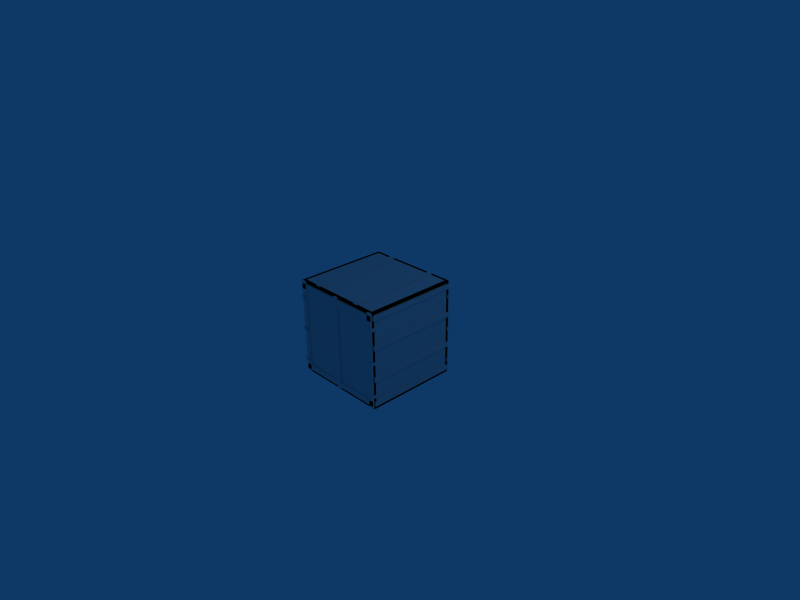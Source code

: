 # Source: crate.blend  (saved by Blender 2.49.2; exported with 4.5.12 LTS)
import bpy
from mathutils import Matrix  # noqa: F401  (used for matrix-valued properties, if any)

bpy.ops.wm.read_factory_settings(use_empty=True)
scene = bpy.context.scene
scene.name = 'Scene'

# ---- collections
col_collection_1 = bpy.data.collections.new('Collection 1'); scene.collection.children.link(col_collection_1)

# ---- materials (node trees are filled in below, after node groups)
mat_material_001 = bpy.data.materials.new('Material.001')
mat_material_001.alpha_threshold = 0.0
mat_material_001.roughness = 0.5
mat_material_001.line_color = (0.0, 0.0, 0.0, 1.0)
mat_01___default = bpy.data.materials.new('01___Default')
mat_01___default.alpha_threshold = 0.0
mat_01___default.roughness = 0.5
mat_01___default.line_color = (0.0, 0.0, 0.0, 1.0)
mat_02___default = bpy.data.materials.new('02___Default')
mat_02___default.alpha_threshold = 0.0
mat_02___default.roughness = 0.5
mat_02___default.line_color = (0.0, 0.0, 0.0, 1.0)

# ---- material node trees

# ---- world
world_world = bpy.data.worlds.new('World'); scene.world = world_world
world_world.color = (0.05656, 0.2208, 0.4)
world_world.use_sun_shadow = False
world_world.sun_shadow_jitter_overblur = 0.0
world_world.cycles.sampling_method = 'MANUAL'
world_world.cycles.sample_map_resolution = 256

# ---- cameras
cam_camera = bpy.data.cameras.new('Camera')
cam_camera.passepartout_alpha = 0.2
cam_camera.clip_end = 100.0
cam_camera.lens = 35.0
cam_camera.ortho_scale = 7.314
cam_camera.show_passepartout = False
cam_camera.show_safe_areas = True
cam_camera.dof.focus_distance = 0.0
cam_camera.dof.aperture_fstop = 128.0

# ---- lights
light_spot = bpy.data.lights.new('Spot', 'POINT')
light_spot.transmission_factor = 0.0
light_spot.cutoff_distance = 30.0
light_spot.energy = 100.0
light_spot.shadow_buffer_clip_start = 1.001
light_spot.shadow_soft_size = 1.0
light_spot.shadow_maximum_resolution = 0.006
light_spot.use_absolute_resolution = True
light_spot.cycles.use_multiple_importance_sampling = False

# ---- meshes
me_crate = bpy.data.meshes.new('crate')
me_crate.from_pydata([(20.25, 20.31, 19.99), (-20.25, 20.31, 19.99), (-20.25, -20.2, 19.99), (20.25, -20.2, 19.99), (-20.25, -20.2, 18.99), (-20.25, 20.31, 18.99), (20.25, 20.31, 18.99), (20.25, -20.2, 18.99), (20.25, -20.2, -20.52), (20.25, 20.31, -20.52), (19.25, -20.2, -20.52), (19.25, -20.2, 19.99), (19.25, 20.31, 19.99), (19.25, 20.31, -20.52), (-20.25, 20.31, -20.52), (-20.25, -20.2, -20.52), (-19.25, 20.31, -20.52), (-19.25, 20.31, 19.99), (-19.25, -20.2, 19.99), (-19.25, -20.2, -20.52), (-20.25, -19.2, -20.52), (-20.25, -19.2, 19.99), (20.25, -19.2, 19.99), (20.25, -19.2, -20.52), (-20.25, -20.2, -19.52), (20.25, -20.2, -19.52), (20.25, 20.31, -19.52), (-20.25, 20.31, -19.52), (20.25, 19.31, -20.52), (20.25, 19.31, 19.99), (-20.25, 19.31, 19.99), (-20.25, 19.31, -20.52), (20.0, -19.82, 18.83), (20.0, -19.82, 16.67), (-20.0, -19.82, 16.67), (-20.0, -19.82, 18.83), (20.0, -20.76, 18.83), (-20.0, -20.76, 18.83), (-20.0, -20.76, 16.67), (20.0, -20.76, 16.67), (20.0, 20.79, 18.83), (20.0, 20.79, 16.67), (-20.0, 20.79, 16.67), (-20.0, 20.79, 18.83), (20.0, 19.85, 18.83), (-20.0, 19.85, 18.83), (-20.0, 19.85, 16.67), (20.0, 19.85, 16.67), (-20.77, 20.01, 18.83), (-20.77, 20.01, 16.67), (-20.77, -19.98, 16.67), (-20.77, -19.98, 18.83), (-19.83, 20.01, 18.83), (-19.83, -19.98, 18.83), (-19.83, -19.98, 16.67), (-19.83, 20.01, 16.67), (19.83, 20.01, 18.83), (19.83, 20.01, 16.67), (19.83, -19.98, 16.67), (19.83, -19.98, 18.83), (20.77, 20.01, 18.83), (20.77, -19.98, 18.83), (20.77, -19.98, 16.67), (20.77, 20.01, 16.67), (20.0, -19.82, -17.2), (20.0, -19.82, -19.36), (-20.0, -19.82, -19.36), (-20.0, -19.82, -17.2), (20.0, -20.76, -17.2), (-20.0, -20.76, -17.2), (-20.0, -20.76, -19.36), (20.0, -20.76, -19.36), (20.0, 20.79, -17.2), (20.0, 20.79, -19.36), (-20.0, 20.79, -19.36), (-20.0, 20.79, -17.2), (20.0, 19.85, -17.2), (-20.0, 19.85, -17.2), (-20.0, 19.85, -19.36), (20.0, 19.85, -19.36), (-20.77, 20.01, -17.2), (-20.77, 20.01, -19.36), (-20.77, -19.98, -19.36), (-20.77, -19.98, -17.2), (-19.83, 20.01, -17.2), (-19.83, -19.98, -17.2), (-19.83, -19.98, -19.36), (-19.83, 20.01, -19.36), (19.83, 20.01, -17.2), (19.83, 20.01, -19.36), (19.83, -19.98, -19.36), (19.83, -19.98, -17.2), (20.77, 20.01, -17.2), (20.77, -19.98, -17.2), (20.77, -19.98, -19.36), (20.77, 20.01, -19.36), (18.09, -19.82, 19.93), (20.25, -19.82, 19.93), (20.25, -19.82, -20.06), (18.09, -19.82, -20.06), (18.09, -20.76, 19.93), (18.09, -20.76, -20.06), (20.25, -20.76, -20.06), (20.25, -20.76, 19.93), (-20.2, -19.82, 19.93), (-18.04, -19.82, 19.93), (-18.04, -19.82, -20.06), (-20.2, -19.82, -20.06), (-20.2, -20.76, 19.93), (-20.2, -20.76, -20.06), (-18.04, -20.76, -20.06), (-18.04, -20.76, 19.93), (-20.2, 20.79, 19.93), (-18.04, 20.79, 19.93), (-18.04, 20.79, -20.06), (-20.2, 20.79, -20.06), (-20.2, 19.84, 19.93), (-20.2, 19.84, -20.06), (-18.04, 19.84, -20.06), (-18.04, 19.84, 19.93), (18.09, 20.79, 19.93), (20.25, 20.79, 19.93), (20.25, 20.79, -20.06), (18.09, 20.79, -20.06), (18.09, 19.84, 19.93), (18.09, 19.84, -20.06), (20.25, 19.84, -20.06), (20.25, 19.84, 19.93), (-1.077, 20.79, 19.73), (1.077, 20.79, 19.73), (1.077, 20.79, -20.26), (-1.077, 20.79, -20.26), (-1.077, 19.84, 19.73), (-1.077, 19.84, -20.26), (1.077, 19.84, -20.26), (1.077, 19.84, 19.73), (-1.077, -19.89, 19.73), (1.077, -19.89, 19.73), (1.077, -19.89, -20.26), (-1.077, -19.89, -20.26), (-1.077, -20.84, 19.73), (-1.077, -20.84, -20.26), (1.077, -20.84, -20.26), (1.077, -20.84, 19.73), (-20.77, 20.01, 6.714), (-20.77, 20.01, 4.559), (-20.77, -19.98, 4.559), (-20.77, -19.98, 6.714), (-19.83, 20.01, 6.714), (-19.83, -19.98, 6.714), (-19.83, -19.98, 4.559), (-19.83, 20.01, 4.559), (-20.77, 20.01, -6.566), (-20.77, 20.01, -8.721), (-20.77, -19.98, -8.721), (-20.77, -19.98, -6.566), (-19.83, 20.01, -6.566), (-19.83, -19.98, -6.566), (-19.83, -19.98, -8.721), (-19.83, 20.01, -8.721), (19.82, 20.01, -6.566), (19.82, 20.01, -8.721), (19.82, -19.98, -8.721), (19.82, -19.98, -6.566), (20.76, 20.01, -6.566), (20.76, -19.98, -6.566), (20.76, -19.98, -8.721), (20.76, 20.01, -8.721), (19.82, 20.01, 6.714), (19.82, 20.01, 4.559), (19.82, -19.98, 4.559), (19.82, -19.98, 6.714), (20.76, 20.01, 6.714), (20.76, -19.98, 6.714), (20.76, -19.98, 4.559), (20.76, 20.01, 4.559), (-20.57, -19.56, 12.61), (-20.44, -19.56, 12.61), (-19.7, -20.35, 12.61), (-20.55, -20.37, 12.61), (-19.68, -21.16, 12.61), (-20.52, -21.18, 12.61), (-18.84, -20.96, 12.61), (-18.84, -21.13, 12.61), (-20.57, -19.56, 13.94), (-20.55, -20.37, 13.94), (-19.7, -20.35, 13.94), (-20.44, -19.56, 13.94), (-20.52, -21.18, 13.94), (-19.68, -21.16, 13.94), (-18.84, -21.13, 13.94), (-18.84, -20.96, 13.94), (-20.55, -20.37, 13.28), (-20.57, -19.56, 13.28), (-20.52, -21.18, 13.28), (-19.68, -21.16, 13.28), (-18.84, -21.13, 13.28), (-18.84, -20.96, 13.28), (-20.44, -19.56, 13.28), (-20.57, -19.56, -1.479), (-20.44, -19.56, -1.479), (-19.7, -20.35, -1.479), (-20.55, -20.37, -1.479), (-19.68, -21.16, -1.479), (-20.52, -21.18, -1.479), (-18.84, -20.96, -1.479), (-18.84, -21.13, -1.479), (-20.57, -19.56, -0.1443), (-20.55, -20.37, -0.1443), (-19.7, -20.35, -0.1443), (-20.44, -19.56, -0.1443), (-20.52, -21.18, -0.1443), (-19.68, -21.16, -0.1443), (-18.84, -21.13, -0.1443), (-18.84, -20.96, -0.1443), (-20.55, -20.37, -0.8118), (-20.57, -19.56, -0.8118), (-20.52, -21.18, -0.8118), (-19.68, -21.16, -0.8118), (-18.84, -21.13, -0.8118), (-18.84, -20.96, -0.8118), (-20.44, -19.56, -0.8118), (-20.57, -19.56, -15.57), (-20.44, -19.56, -15.57), (-19.7, -20.35, -15.57), (-20.55, -20.37, -15.57), (-19.68, -21.16, -15.57), (-20.52, -21.18, -15.57), (-18.84, -20.96, -15.57), (-18.84, -21.13, -15.57), (-20.57, -19.56, -14.23), (-20.55, -20.37, -14.23), (-19.7, -20.35, -14.23), (-20.44, -19.56, -14.23), (-20.52, -21.18, -14.23), (-19.68, -21.16, -14.23), (-18.84, -21.13, -14.23), (-18.84, -20.96, -14.23), (-20.55, -20.37, -14.9), (-20.57, -19.56, -14.9), (-20.52, -21.18, -14.9), (-19.68, -21.16, -14.9), (-18.84, -21.13, -14.9), (-18.84, -20.96, -14.9), (-20.44, -19.56, -14.9), (20.61, 19.53, -15.57), (20.47, 19.53, -15.57), (19.74, 20.32, -15.57), (20.58, 20.34, -15.57), (19.71, 21.13, -15.57), (20.55, 21.16, -15.57), (18.87, 20.93, -15.57), (18.87, 21.1, -15.57), (20.61, 19.53, -14.23), (20.58, 20.34, -14.23), (19.74, 20.32, -14.23), (20.47, 19.53, -14.23), (20.55, 21.16, -14.23), (19.71, 21.13, -14.23), (18.87, 21.1, -14.23), (18.87, 20.93, -14.23), (20.58, 20.34, -14.9), (20.61, 19.53, -14.9), (20.55, 21.16, -14.9), (19.71, 21.13, -14.9), (18.87, 21.1, -14.9), (18.87, 20.93, -14.9), (20.47, 19.53, -14.9), (20.61, 19.53, -1.479), (20.47, 19.53, -1.479), (19.74, 20.32, -1.479), (20.58, 20.34, -1.479), (19.71, 21.13, -1.479), (20.55, 21.16, -1.479), (18.87, 20.93, -1.479), (18.87, 21.1, -1.479), (20.61, 19.53, -0.1443), (20.58, 20.34, -0.1443), (19.74, 20.32, -0.1443), (20.47, 19.53, -0.1443), (20.55, 21.16, -0.1443), (19.71, 21.13, -0.1443), (18.87, 21.1, -0.1443), (18.87, 20.93, -0.1443), (20.58, 20.34, -0.8118), (20.61, 19.53, -0.8118), (20.55, 21.16, -0.8118), (19.71, 21.13, -0.8118), (18.87, 21.1, -0.8118), (18.87, 20.93, -0.8118), (20.47, 19.53, -0.8118), (20.61, 19.53, 12.61), (20.47, 19.53, 12.61), (19.74, 20.32, 12.61), (20.58, 20.34, 12.61), (19.71, 21.13, 12.61), (20.55, 21.16, 12.61), (18.87, 20.93, 12.61), (18.87, 21.1, 12.61), (20.61, 19.53, 13.94), (20.58, 20.34, 13.94), (19.74, 20.32, 13.94), (20.47, 19.53, 13.94), (20.55, 21.16, 13.94), (19.71, 21.13, 13.94), (18.87, 21.1, 13.94), (18.87, 20.93, 13.94), (20.58, 20.34, 13.28), (20.61, 19.53, 13.28), (20.55, 21.16, 13.28), (19.71, 21.13, 13.28), (18.87, 21.1, 13.28), (18.87, 20.93, 13.28), (20.47, 19.53, 13.28), (-18.93, 21.18, 12.61), (-18.93, 21.05, 12.61), (-19.75, 20.34, 12.61), (-19.75, 21.18, 12.61), (-20.56, 20.34, 12.61), (-20.56, 21.18, 12.61), (-20.38, 19.5, 12.61), (-20.56, 19.5, 12.61), (-18.93, 21.18, 13.94), (-19.75, 21.18, 13.94), (-19.75, 20.34, 13.94), (-18.93, 21.05, 13.94), (-20.56, 21.18, 13.94), (-20.56, 20.34, 13.94), (-20.56, 19.5, 13.94), (-20.38, 19.5, 13.94), (-19.75, 21.18, 13.28), (-18.93, 21.18, 13.28), (-20.56, 21.18, 13.28), (-20.56, 20.34, 13.28), (-20.56, 19.5, 13.28), (-20.38, 19.5, 13.28), (-18.93, 21.05, 13.28), (-18.93, 21.18, -1.479), (-18.93, 21.05, -1.479), (-19.75, 20.34, -1.479), (-19.75, 21.18, -1.479), (-20.56, 20.34, -1.479), (-20.56, 21.18, -1.479), (-20.38, 19.5, -1.479), (-20.56, 19.5, -1.479), (-18.93, 21.18, -0.1443), (-19.75, 21.18, -0.1443), (-19.75, 20.34, -0.1443), (-18.93, 21.05, -0.1443), (-20.56, 21.18, -0.1443), (-20.56, 20.34, -0.1443), (-20.56, 19.5, -0.1443), (-20.38, 19.5, -0.1443), (-19.75, 21.18, -0.8118), (-18.93, 21.18, -0.8118), (-20.56, 21.18, -0.8118), (-20.56, 20.34, -0.8118), (-20.56, 19.5, -0.8118), (-20.38, 19.5, -0.8118), (-18.93, 21.05, -0.8118), (-18.93, 21.18, -15.57), (-18.93, 21.05, -15.57), (-19.75, 20.34, -15.57), (-19.75, 21.18, -15.57), (-20.56, 20.34, -15.57), (-20.56, 21.18, -15.57), (-20.38, 19.5, -15.57), (-20.56, 19.5, -15.57), (-18.93, 21.18, -14.23), (-19.75, 21.18, -14.23), (-19.75, 20.34, -14.23), (-18.93, 21.05, -14.23), (-20.56, 21.18, -14.23), (-20.56, 20.34, -14.23), (-20.56, 19.5, -14.23), (-20.38, 19.5, -14.23), (-19.75, 21.18, -14.9), (-18.93, 21.18, -14.9), (-20.56, 21.18, -14.9), (-20.56, 20.34, -14.9), (-20.56, 19.5, -14.9), (-20.38, 19.5, -14.9), (-18.93, 21.05, -14.9), (18.95, -20.98, -15.57), (18.95, -20.85, -15.57), (19.77, -20.14, -15.57), (19.77, -20.98, -15.57), (20.58, -20.14, -15.57), (20.58, -20.98, -15.57), (20.4, -19.29, -15.57), (20.58, -19.29, -15.57), (18.95, -20.98, -14.23), (19.77, -20.98, -14.23), (19.77, -20.14, -14.23), (18.95, -20.85, -14.23), (20.58, -20.98, -14.23), (20.58, -20.14, -14.23), (20.58, -19.29, -14.23), (20.4, -19.29, -14.23), (19.77, -20.98, -14.9), (18.95, -20.98, -14.9), (20.58, -20.98, -14.9), (20.58, -20.14, -14.9), (20.58, -19.29, -14.9), (20.4, -19.29, -14.9), (18.95, -20.85, -14.9), (18.95, -20.98, -1.479), (18.95, -20.85, -1.479), (19.77, -20.14, -1.479), (19.77, -20.98, -1.479), (20.58, -20.14, -1.479), (20.58, -20.98, -1.479), (20.4, -19.29, -1.479), (20.58, -19.29, -1.479), (18.95, -20.98, -0.1443), (19.77, -20.98, -0.1443), (19.77, -20.14, -0.1443), (18.95, -20.85, -0.1443), (20.58, -20.98, -0.1443), (20.58, -20.14, -0.1443), (20.58, -19.29, -0.1443), (20.4, -19.29, -0.1443), (19.77, -20.98, -0.8118), (18.95, -20.98, -0.8118), (20.58, -20.98, -0.8118), (20.58, -20.14, -0.8118), (20.58, -19.29, -0.8118), (20.4, -19.29, -0.8118), (18.95, -20.85, -0.8118), (18.95, -20.98, 12.61), (18.95, -20.85, 12.61), (19.77, -20.14, 12.61), (19.77, -20.98, 12.61), (20.58, -20.14, 12.61), (20.58, -20.98, 12.61), (20.4, -19.29, 12.61), (20.58, -19.29, 12.61), (18.95, -20.98, 13.94), (19.77, -20.98, 13.94), (19.77, -20.14, 13.94), (18.95, -20.85, 13.94), (20.58, -20.98, 13.94), (20.58, -20.14, 13.94), (20.58, -19.29, 13.94), (20.4, -19.29, 13.94), (19.77, -20.98, 13.28), (18.95, -20.98, 13.28), (20.58, -20.98, 13.28), (20.58, -20.14, 13.28), (20.58, -19.29, 13.28), (20.4, -19.29, 13.28), (18.95, -20.85, 13.28), (-10.07, 20.01, 20.52), (-12.22, 20.01, 20.52), (-12.22, -19.98, 20.52), (-10.07, -19.98, 20.52), (-10.07, 20.01, 19.58), (-10.07, -19.98, 19.58), (-12.23, -19.98, 19.58), (-12.23, 20.01, 19.58), (11.79, 20.01, 20.52), (9.638, 20.01, 20.52), (9.638, -19.98, 20.52), (11.79, -19.98, 20.52), (11.79, 20.01, 19.58), (11.79, -19.98, 19.58), (9.636, -19.98, 19.58), (9.636, 20.01, 19.58)], [], [(0, 1, 2, 3), (4, 5, 6, 7), (4, 7, 3, 2), (0, 3, 7, 6), (1, 0, 6, 5), (5, 4, 2, 1), (0, 3, 8, 9), (10, 11, 12, 13), (10, 13, 9, 8), (0, 9, 13, 12), (3, 0, 12, 11), (11, 10, 8, 3), (2, 1, 14, 15), (16, 17, 18, 19), (16, 19, 15, 14), (19, 18, 2, 15), (18, 17, 1, 2), (17, 16, 14, 1), (3, 2, 15, 8), (20, 21, 22, 23), (20, 23, 8, 15), (23, 22, 3, 8), (22, 21, 2, 3), (21, 20, 15, 2), (9, 8, 15, 14), (24, 25, 26, 27), (24, 27, 14, 15), (27, 26, 9, 14), (26, 25, 8, 9), (25, 24, 15, 8), (1, 0, 9, 14), (28, 29, 30, 31), (28, 31, 14, 9), (31, 30, 1, 14), (0, 1, 30, 29), (9, 0, 29, 28), (32, 33, 34, 35), (36, 37, 38, 39), (39, 38, 34, 33), (36, 39, 33, 32), (37, 36, 32, 35), (38, 37, 35, 34), (40, 41, 42, 43), (44, 45, 46, 47), (47, 46, 42, 41), (44, 47, 41, 40), (45, 44, 40, 43), (46, 45, 43, 42), (48, 49, 50, 51), (52, 53, 54, 55), (55, 54, 50, 49), (52, 55, 49, 48), (53, 52, 48, 51), (54, 53, 51, 50), (56, 57, 58, 59), (60, 61, 62, 63), (63, 62, 58, 57), (60, 63, 57, 56), (61, 60, 56, 59), (62, 61, 59, 58), (64, 65, 66, 67), (68, 69, 70, 71), (71, 70, 66, 65), (68, 71, 65, 64), (69, 68, 64, 67), (70, 69, 67, 66), (72, 73, 74, 75), (76, 77, 78, 79), (79, 78, 74, 73), (76, 79, 73, 72), (77, 76, 72, 75), (78, 77, 75, 74), (80, 81, 82, 83), (84, 85, 86, 87), (87, 86, 82, 81), (84, 87, 81, 80), (85, 84, 80, 83), (86, 85, 83, 82), (88, 89, 90, 91), (92, 93, 94, 95), (95, 94, 90, 89), (92, 95, 89, 88), (93, 92, 88, 91), (94, 93, 91, 90), (96, 97, 98, 99), (100, 101, 102, 103), (103, 102, 98, 97), (100, 103, 97, 96), (101, 100, 96, 99), (102, 101, 99, 98), (104, 105, 106, 107), (108, 109, 110, 111), (111, 110, 106, 105), (108, 111, 105, 104), (109, 108, 104, 107), (110, 109, 107, 106), (112, 113, 114, 115), (116, 117, 118, 119), (119, 118, 114, 113), (116, 119, 113, 112), (117, 116, 112, 115), (118, 117, 115, 114), (120, 121, 122, 123), (124, 125, 126, 127), (127, 126, 122, 121), (124, 127, 121, 120), (125, 124, 120, 123), (126, 125, 123, 122), (128, 129, 130, 131), (132, 133, 134, 135), (135, 134, 130, 129), (132, 135, 129, 128), (133, 132, 128, 131), (134, 133, 131, 130), (136, 137, 138, 139), (140, 141, 142, 143), (143, 142, 138, 137), (140, 143, 137, 136), (141, 140, 136, 139), (142, 141, 139, 138), (144, 145, 146, 147), (148, 149, 150, 151), (151, 150, 146, 145), (148, 151, 145, 144), (149, 148, 144, 147), (150, 149, 147, 146), (152, 153, 154, 155), (156, 157, 158, 159), (159, 158, 154, 153), (156, 159, 153, 152), (157, 156, 152, 155), (158, 157, 155, 154), (160, 161, 162, 163), (164, 165, 166, 167), (167, 166, 162, 161), (164, 167, 161, 160), (165, 164, 160, 163), (166, 165, 163, 162), (168, 169, 170, 171), (172, 173, 174, 175), (175, 174, 170, 169), (172, 175, 169, 168), (173, 172, 168, 171), (174, 173, 171, 170), (176, 177, 178, 179), (179, 178, 180, 181), (178, 182, 183, 180), (184, 185, 186, 187), (185, 188, 189, 186), (186, 189, 190, 191), (176, 179, 192, 193), (179, 181, 194, 192), (193, 192, 185, 184), (192, 194, 188, 185), (181, 180, 195, 194), (180, 183, 196, 195), (194, 195, 189, 188), (195, 196, 190, 189), (183, 182, 197, 196), (196, 197, 191, 190), (177, 176, 193, 198), (198, 193, 184, 187), (199, 200, 201, 202), (202, 201, 203, 204), (201, 205, 206, 203), (207, 208, 209, 210), (208, 211, 212, 209), (209, 212, 213, 214), (199, 202, 215, 216), (202, 204, 217, 215), (216, 215, 208, 207), (215, 217, 211, 208), (204, 203, 218, 217), (203, 206, 219, 218), (217, 218, 212, 211), (218, 219, 213, 212), (206, 205, 220, 219), (219, 220, 214, 213), (200, 199, 216, 221), (221, 216, 207, 210), (222, 223, 224, 225), (225, 224, 226, 227), (224, 228, 229, 226), (230, 231, 232, 233), (231, 234, 235, 232), (232, 235, 236, 237), (222, 225, 238, 239), (225, 227, 240, 238), (239, 238, 231, 230), (238, 240, 234, 231), (227, 226, 241, 240), (226, 229, 242, 241), (240, 241, 235, 234), (241, 242, 236, 235), (229, 228, 243, 242), (242, 243, 237, 236), (223, 222, 239, 244), (244, 239, 230, 233), (245, 246, 247, 248), (248, 247, 249, 250), (247, 251, 252, 249), (253, 254, 255, 256), (254, 257, 258, 255), (255, 258, 259, 260), (245, 248, 261, 262), (248, 250, 263, 261), (262, 261, 254, 253), (261, 263, 257, 254), (250, 249, 264, 263), (249, 252, 265, 264), (263, 264, 258, 257), (264, 265, 259, 258), (252, 251, 266, 265), (265, 266, 260, 259), (246, 245, 262, 267), (267, 262, 253, 256), (268, 269, 270, 271), (271, 270, 272, 273), (270, 274, 275, 272), (276, 277, 278, 279), (277, 280, 281, 278), (278, 281, 282, 283), (268, 271, 284, 285), (271, 273, 286, 284), (285, 284, 277, 276), (284, 286, 280, 277), (273, 272, 287, 286), (272, 275, 288, 287), (286, 287, 281, 280), (287, 288, 282, 281), (275, 274, 289, 288), (288, 289, 283, 282), (269, 268, 285, 290), (290, 285, 276, 279), (291, 292, 293, 294), (294, 293, 295, 296), (293, 297, 298, 295), (299, 300, 301, 302), (300, 303, 304, 301), (301, 304, 305, 306), (291, 294, 307, 308), (294, 296, 309, 307), (308, 307, 300, 299), (307, 309, 303, 300), (296, 295, 310, 309), (295, 298, 311, 310), (309, 310, 304, 303), (310, 311, 305, 304), (298, 297, 312, 311), (311, 312, 306, 305), (292, 291, 308, 313), (313, 308, 299, 302), (314, 315, 316, 317), (317, 316, 318, 319), (316, 320, 321, 318), (322, 323, 324, 325), (323, 326, 327, 324), (324, 327, 328, 329), (314, 317, 330, 331), (317, 319, 332, 330), (331, 330, 323, 322), (330, 332, 326, 323), (319, 318, 333, 332), (318, 321, 334, 333), (332, 333, 327, 326), (333, 334, 328, 327), (321, 320, 335, 334), (334, 335, 329, 328), (315, 314, 331, 336), (336, 331, 322, 325), (337, 338, 339, 340), (340, 339, 341, 342), (339, 343, 344, 341), (345, 346, 347, 348), (346, 349, 350, 347), (347, 350, 351, 352), (337, 340, 353, 354), (340, 342, 355, 353), (354, 353, 346, 345), (353, 355, 349, 346), (342, 341, 356, 355), (341, 344, 357, 356), (355, 356, 350, 349), (356, 357, 351, 350), (344, 343, 358, 357), (357, 358, 352, 351), (338, 337, 354, 359), (359, 354, 345, 348), (360, 361, 362, 363), (363, 362, 364, 365), (362, 366, 367, 364), (368, 369, 370, 371), (369, 372, 373, 370), (370, 373, 374, 375), (360, 363, 376, 377), (363, 365, 378, 376), (377, 376, 369, 368), (376, 378, 372, 369), (365, 364, 379, 378), (364, 367, 380, 379), (378, 379, 373, 372), (379, 380, 374, 373), (367, 366, 381, 380), (380, 381, 375, 374), (361, 360, 377, 382), (382, 377, 368, 371), (383, 384, 385, 386), (386, 385, 387, 388), (385, 389, 390, 387), (391, 392, 393, 394), (392, 395, 396, 393), (393, 396, 397, 398), (383, 386, 399, 400), (386, 388, 401, 399), (400, 399, 392, 391), (399, 401, 395, 392), (388, 387, 402, 401), (387, 390, 403, 402), (401, 402, 396, 395), (402, 403, 397, 396), (390, 389, 404, 403), (403, 404, 398, 397), (384, 383, 400, 405), (405, 400, 391, 394), (406, 407, 408, 409), (409, 408, 410, 411), (408, 412, 413, 410), (414, 415, 416, 417), (415, 418, 419, 416), (416, 419, 420, 421), (406, 409, 422, 423), (409, 411, 424, 422), (423, 422, 415, 414), (422, 424, 418, 415), (411, 410, 425, 424), (410, 413, 426, 425), (424, 425, 419, 418), (425, 426, 420, 419), (413, 412, 427, 426), (426, 427, 421, 420), (407, 406, 423, 428), (428, 423, 414, 417), (429, 430, 431, 432), (432, 431, 433, 434), (431, 435, 436, 433), (437, 438, 439, 440), (438, 441, 442, 439), (439, 442, 443, 444), (429, 432, 445, 446), (432, 434, 447, 445), (446, 445, 438, 437), (445, 447, 441, 438), (434, 433, 448, 447), (433, 436, 449, 448), (447, 448, 442, 441), (448, 449, 443, 442), (436, 435, 450, 449), (449, 450, 444, 443), (430, 429, 446, 451), (451, 446, 437, 440), (452, 453, 454, 455), (456, 457, 458, 459), (459, 458, 454, 453), (456, 459, 453, 452), (457, 456, 452, 455), (458, 457, 455, 454), (460, 461, 462, 463), (464, 465, 466, 467), (467, 466, 462, 461), (464, 467, 461, 460), (465, 464, 460, 463), (466, 465, 463, 462)])
me_crate.polygons.foreach_set('material_index', [1, 1, 1, 1, 1, 1, 1, 1, 1, 1, 1, 1, 1, 1, 1, 1, 1, 1, 1, 1, 1, 1, 1, 1, 1, 1, 1, 1, 1, 1, 1, 1, 1, 1, 1, 1, 1, 1, 1, 1, 1, 1, 1, 1, 1, 1, 1, 1, 1, 1, 1, 1, 1, 1, 1, 1, 1, 1, 1, 1, 1, 1, 1, 1, 1, 1, 1, 1, 1, 1, 1, 1, 1, 1, 1, 1, 1, 1, 1, 1, 1, 1, 1, 1, 1, 1, 1, 1, 1, 1, 1, 1, 1, 1, 1, 1, 1, 1, 1, 1, 1, 1, 1, 1, 1, 1, 1, 1, 1, 1, 1, 1, 1, 1, 1, 1, 1, 1, 1, 1, 1, 1, 1, 1, 1, 1, 1, 1, 1, 1, 1, 1, 1, 1, 1, 1, 1, 1, 1, 1, 1, 1, 1, 1, 2, 2, 2, 2, 2, 2, 2, 2, 2, 2, 2, 2, 2, 2, 2, 2, 2, 2, 2, 2, 2, 2, 2, 2, 2, 2, 2, 2, 2, 2, 2, 2, 2, 2, 2, 2, 2, 2, 2, 2, 2, 2, 2, 2, 2, 2, 2, 2, 2, 2, 2, 2, 2, 2, 2, 2, 2, 2, 2, 2, 2, 2, 2, 2, 2, 2, 2, 2, 2, 2, 2, 2, 2, 2, 2, 2, 2, 2, 2, 2, 2, 2, 2, 2, 2, 2, 2, 2, 2, 2, 2, 2, 2, 2, 2, 2, 2, 2, 2, 2, 2, 2, 2, 2, 2, 2, 2, 2, 2, 2, 2, 2, 2, 2, 2, 2, 2, 2, 2, 2, 2, 2, 2, 2, 2, 2, 2, 2, 2, 2, 2, 2, 2, 2, 2, 2, 2, 2, 2, 2, 2, 2, 2, 2, 2, 2, 2, 2, 2, 2, 2, 2, 2, 2, 2, 2, 2, 2, 2, 2, 2, 2, 2, 2, 2, 2, 2, 2, 2, 2, 2, 2, 2, 2, 2, 2, 2, 2, 2, 2, 2, 2, 2, 2, 2, 2, 2, 2, 2, 2, 2, 2, 2, 2, 2, 2, 2, 2, 2, 2, 2, 2, 2, 2, 2, 2, 2, 2, 2, 2, 2, 2, 2, 2, 2, 2, 1, 1, 1, 1, 1, 1, 1, 1, 1, 1, 1, 1])
_uv = me_crate.uv_layers.new(name='UVTex')
_uv.uv.foreach_set('vector', [0.4972, 0.7105, 0.0673, 0.7105, 0.0673, 0.4684, 0.4972, 0.4684, 0.0673, 0.4684, 0.0673, 0.7105, 0.4972, 0.7105, 0.4972, 0.4684, 0.0673, 0.4684, 0.4972, 0.4684, 0.4972, 0.4684, 0.0673, 0.4684, 0.4972, 0.7105, 0.4972, 0.4684, 0.4972, 0.4684, 0.4972, 0.7105, 0.0673, 0.7105, 0.4972, 0.7105, 0.4972, 0.7105, 0.0673, 0.7105, 0.0673, 0.7105, 0.0673, 0.4684, 0.0673, 0.4684, 0.0673, 0.7105, 0.4992, 0.4618, 0.0693, 0.4618, 0.0693, 0.2197, 0.4992, 0.2197, 0.0693, 0.2197, 0.0693, 0.4618, 0.4992, 0.4618, 0.4992, 0.2197, 0.0693, 0.2197, 0.4992, 0.2197, 0.4992, 0.2197, 0.0693, 0.2197, 0.4992, 0.4618, 0.4992, 0.2197, 0.4992, 0.2197, 0.4992, 0.4618, 0.0693, 0.4618, 0.4992, 0.4618, 0.4992, 0.4618, 0.0693, 0.4618, 0.0693, 0.4618, 0.0693, 0.2197, 0.0693, 0.2197, 0.0693, 0.4618, 0.9431, 0.7124, 0.5132, 0.7124, 0.5132, 0.4703, 0.9431, 0.4703, 0.5132, 0.4703, 0.5132, 0.7124, 0.9431, 0.7124, 0.9431, 0.4703, 0.5132, 0.4703, 0.9431, 0.4703, 0.9431, 0.4703, 0.5132, 0.4703, 0.9431, 0.4703, 0.9431, 0.7124, 0.9431, 0.7124, 0.9431, 0.4703, 0.9431, 0.7124, 0.5132, 0.7124, 0.5132, 0.7124, 0.9431, 0.7124, 0.5132, 0.7124, 0.5132, 0.4703, 0.5132, 0.4703, 0.5132, 0.7124, 0.9459, 0.4619, 0.516, 0.4619, 0.516, 0.2199, 0.9459, 0.2199, 0.516, 0.2199, 0.516, 0.4619, 0.9459, 0.4619, 0.9459, 0.2199, 0.516, 0.2199, 0.9459, 0.2199, 0.9459, 0.2199, 0.516, 0.2199, 0.9459, 0.2199, 0.9459, 0.4619, 0.9459, 0.4619, 0.9459, 0.2199, 0.9459, 0.4619, 0.516, 0.4619, 0.516, 0.4619, 0.9459, 0.4619, 0.516, 0.4619, 0.516, 0.2199, 0.516, 0.2199, 0.516, 0.4619, 0.509, 0.9648, 0.509, 0.7227, 0.9389, 0.7227, 0.9389, 0.9648, 0.9389, 0.7227, 0.509, 0.7227, 0.509, 0.9648, 0.9389, 0.9648, 0.9389, 0.7227, 0.9389, 0.9648, 0.9389, 0.9648, 0.9389, 0.7227, 0.9389, 0.9648, 0.509, 0.9648, 0.509, 0.9648, 0.9389, 0.9648, 0.509, 0.9648, 0.509, 0.7227, 0.509, 0.7227, 0.509, 0.9648, 0.509, 0.7227, 0.9389, 0.7227, 0.9389, 0.7227, 0.509, 0.7227, 0.49, 0.9696, 0.0601, 0.9696, 0.0601, 0.7275, 0.49, 0.7275, 0.0601, 0.7275, 0.0601, 0.9696, 0.49, 0.9696, 0.49, 0.7275, 0.0601, 0.7275, 0.49, 0.7275, 0.49, 0.7275, 0.0601, 0.7275, 0.49, 0.7275, 0.49, 0.9696, 0.49, 0.9696, 0.49, 0.7275, 0.0601, 0.9696, 0.49, 0.9696, 0.49, 0.9696, 0.0601, 0.9696, 0.0601, 0.7275, 0.0601, 0.9696, 0.0601, 0.9696, 0.0601, 0.7275, 0.0461, 0.1612, 0.9712, 0.1612, 0.9712, 0.1612, 0.0461, 0.1612, 0.9766, 0.1797, 0.0313, 0.1797, 0.0313, 0.1094, 0.9766, 0.1094, 0.9712, 0.0914, 0.9712, 0.0914, 0.9712, 0.1612, 0.9712, 0.1612, 0.0461, 0.0914, 0.9712, 0.0914, 0.9712, 0.1612, 0.0461, 0.1612, 0.0461, 0.0914, 0.0461, 0.0914, 0.0461, 0.1612, 0.0461, 0.1612, 0.9712, 0.0914, 0.0461, 0.0914, 0.0461, 0.1612, 0.9712, 0.1612, 0.0273, 0.1758, 0.0273, 0.1055, 0.9648, 0.1055, 0.9648, 0.1758, 0.0461, 0.0974, 0.0461, 0.0974, 0.9712, 0.0974, 0.9712, 0.0974, 0.9712, 0.0974, 0.9712, 0.0974, 0.9712, 0.1672, 0.9712, 0.1672, 0.0461, 0.0974, 0.9712, 0.0974, 0.9712, 0.1672, 0.0461, 0.1672, 0.0461, 0.0974, 0.0461, 0.0974, 0.0461, 0.1672, 0.0461, 0.1672, 0.9712, 0.0974, 0.0461, 0.0974, 0.0461, 0.1672, 0.9712, 0.1672, 0.0234, 0.1719, 0.0234, 0.1055, 0.9727, 0.1055, 0.9727, 0.1719, 0.9767, 0.1707, 0.0416, 0.1707, 0.0416, 0.1707, 0.9767, 0.1707, 0.9767, 0.1707, 0.0416, 0.1707, 0.0416, 0.0969, 0.9767, 0.0969, 0.9767, 0.1707, 0.9767, 0.1707, 0.9767, 0.0969, 0.9767, 0.0969, 0.0416, 0.1707, 0.9767, 0.1707, 0.9767, 0.0969, 0.0416, 0.0969, 0.0416, 0.1707, 0.0416, 0.1707, 0.0416, 0.0969, 0.0416, 0.0969, 0.9724, 0.1609, 0.9724, 0.0948, 0.0373, 0.0948, 0.0373, 0.1609, 0.9724, 0.1609, 0.0373, 0.1609, 0.0373, 0.0948, 0.9724, 0.0948, 0.9724, 0.0948, 0.0373, 0.0948, 0.0373, 0.0948, 0.9724, 0.0948, 0.9724, 0.1609, 0.9724, 0.0948, 0.9724, 0.0948, 0.9724, 0.1609, 0.0373, 0.1609, 0.9724, 0.1609, 0.9724, 0.1609, 0.0373, 0.1609, 0.0373, 0.0948, 0.0373, 0.1609, 0.0373, 0.1609, 0.0373, 0.0948, 0.0439, 0.1612, 0.9721, 0.1612, 0.9721, 0.1612, 0.0439, 0.1612, 0.9766, 0.1836, 0.0273, 0.1836, 0.0273, 0.0938, 0.9766, 0.0938, 0.9721, 0.1004, 0.9721, 0.1004, 0.9721, 0.1612, 0.9721, 0.1612, 0.0439, 0.1004, 0.9721, 0.1004, 0.9721, 0.1612, 0.0439, 0.1612, 0.0439, 0.1004, 0.0439, 0.1004, 0.0439, 0.1612, 0.0439, 0.1612, 0.9721, 0.1004, 0.0439, 0.1004, 0.0439, 0.1612, 0.9721, 0.1612, 0.0313, 0.1836, 0.0313, 0.0938, 0.9766, 0.0938, 0.9766, 0.1836, 0.0416, 0.0974, 0.0416, 0.0974, 0.9721, 0.0974, 0.9721, 0.0974, 0.9721, 0.0974, 0.9721, 0.0974, 0.9721, 0.1672, 0.9721, 0.1672, 0.0416, 0.0974, 0.9721, 0.0974, 0.9721, 0.1672, 0.0416, 0.1672, 0.0416, 0.0974, 0.0416, 0.0974, 0.0416, 0.1672, 0.0416, 0.1672, 0.9721, 0.0974, 0.0416, 0.0974, 0.0416, 0.1672, 0.9721, 0.1672, 0.0273, 0.1875, 0.0273, 0.0898, 0.9766, 0.0898, 0.9766, 0.1875, 0.979, 0.1647, 0.0461, 0.1647, 0.0461, 0.1647, 0.979, 0.1647, 0.979, 0.1647, 0.0461, 0.1647, 0.0461, 0.0819, 0.979, 0.0819, 0.979, 0.1647, 0.979, 0.1647, 0.979, 0.0819, 0.979, 0.0819, 0.0461, 0.1647, 0.979, 0.1647, 0.979, 0.0819, 0.0461, 0.0819, 0.0461, 0.1647, 0.0461, 0.1647, 0.0461, 0.0819, 0.0461, 0.0819, 0.9724, 0.1609, 0.9724, 0.0948, 0.0373, 0.0948, 0.0373, 0.1609, 0.9724, 0.1609, 0.0373, 0.1609, 0.0373, 0.0948, 0.9724, 0.0948, 0.9724, 0.0948, 0.0373, 0.0948, 0.0373, 0.0948, 0.9724, 0.0948, 0.9724, 0.1609, 0.9724, 0.0948, 0.9724, 0.0948, 0.9724, 0.1609, 0.0373, 0.1609, 0.9724, 0.1609, 0.9724, 0.1609, 0.0373, 0.1609, 0.0373, 0.0948, 0.0373, 0.1609, 0.0373, 0.1609, 0.0373, 0.0948, 0.0282, 0.1713, 0.0282, 0.1713, 0.9656, 0.1713, 0.9656, 0.1713, 0.043, 0.1016, 0.9688, 0.1016, 0.9688, 0.1797, 0.043, 0.1797, 0.0282, 0.1065, 0.9656, 0.1065, 0.9656, 0.1713, 0.0282, 0.1713, 0.0282, 0.1065, 0.0282, 0.1065, 0.0282, 0.1713, 0.0282, 0.1713, 0.9656, 0.1065, 0.0282, 0.1065, 0.0282, 0.1713, 0.9656, 0.1713, 0.9656, 0.1065, 0.9656, 0.1065, 0.9656, 0.1713, 0.9656, 0.1713, 0.0282, 0.1713, 0.0282, 0.1713, 0.9656, 0.1713, 0.9656, 0.1713, 0.0313, 0.1055, 0.9766, 0.1055, 0.9766, 0.1758, 0.0313, 0.1758, 0.0282, 0.1065, 0.9656, 0.1065, 0.9656, 0.1713, 0.0282, 0.1713, 0.0282, 0.1065, 0.0282, 0.1065, 0.0282, 0.1713, 0.0282, 0.1713, 0.9656, 0.1065, 0.0282, 0.1065, 0.0282, 0.1713, 0.9656, 0.1713, 0.9656, 0.1065, 0.9656, 0.1065, 0.9656, 0.1713, 0.9656, 0.1713, 0.0313, 0.1758, 0.0313, 0.1016, 0.9727, 0.1016, 0.9727, 0.1758, 0.0282, 0.1065, 0.9656, 0.1065, 0.9656, 0.1065, 0.0282, 0.1065, 0.0282, 0.1065, 0.9656, 0.1065, 0.9656, 0.1713, 0.0282, 0.1713, 0.0282, 0.1065, 0.0282, 0.1065, 0.0282, 0.1713, 0.0282, 0.1713, 0.9656, 0.1065, 0.0282, 0.1065, 0.0282, 0.1713, 0.9656, 0.1713, 0.9656, 0.1065, 0.9656, 0.1065, 0.9656, 0.1713, 0.9656, 0.1713, 0.0391, 0.1719, 0.0391, 0.1016, 0.9688, 0.1016, 0.9688, 0.1719, 0.0282, 0.1065, 0.9656, 0.1065, 0.9656, 0.1065, 0.0282, 0.1065, 0.0282, 0.1065, 0.9656, 0.1065, 0.9656, 0.1713, 0.0282, 0.1713, 0.0282, 0.1065, 0.0282, 0.1065, 0.0282, 0.1713, 0.0282, 0.1713, 0.9656, 0.1065, 0.0282, 0.1065, 0.0282, 0.1713, 0.9656, 0.1713, 0.9656, 0.1065, 0.9656, 0.1065, 0.9656, 0.1713, 0.9656, 0.1713, 0.0273, 0.1797, 0.0273, 0.1016, 0.9688, 0.1016, 0.9688, 0.1797, 0.0378, 0.1708, 0.0378, 0.1708, 0.9769, 0.1708, 0.9769, 0.1708, 0.9769, 0.1708, 0.9769, 0.1708, 0.9769, 0.0877, 0.9769, 0.0877, 0.0378, 0.1708, 0.9769, 0.1708, 0.9769, 0.0877, 0.0378, 0.0877, 0.0378, 0.1708, 0.0378, 0.1708, 0.0378, 0.0877, 0.0378, 0.0877, 0.9769, 0.1708, 0.0378, 0.1708, 0.0378, 0.0877, 0.9769, 0.0877, 0.043, 0.1055, 0.9844, 0.1055, 0.9844, 0.1055, 0.043, 0.1055, 0.0547, 0.1016, 0.9648, 0.1016, 0.9648, 0.1719, 0.0547, 0.1719, 0.9844, 0.1797, 0.9844, 0.1797, 0.9844, 0.1055, 0.9844, 0.1055, 0.043, 0.1797, 0.9844, 0.1797, 0.9844, 0.1055, 0.043, 0.1055, 0.043, 0.1797, 0.043, 0.1797, 0.043, 0.1055, 0.043, 0.1055, 0.9844, 0.1797, 0.043, 0.1797, 0.043, 0.1055, 0.9844, 0.1055, 0.0313, 0.1797, 0.0313, 0.0977, 0.9688, 0.0977, 0.9688, 0.1797, 0.9643, 0.1707, 0.0292, 0.1707, 0.0292, 0.1707, 0.9643, 0.1707, 0.9643, 0.1707, 0.0292, 0.1707, 0.0292, 0.1026, 0.9643, 0.1026, 0.9643, 0.1707, 0.9643, 0.1707, 0.9643, 0.1026, 0.9643, 0.1026, 0.0292, 0.1707, 0.9643, 0.1707, 0.9643, 0.1026, 0.0292, 0.1026, 0.0292, 0.1707, 0.0292, 0.1707, 0.0292, 0.1026, 0.0292, 0.1026, 0.0313, 0.1836, 0.0313, 0.0898, 0.9688, 0.0898, 0.9688, 0.1836, 0.9643, 0.1707, 0.0292, 0.1707, 0.0292, 0.1707, 0.9643, 0.1707, 0.9643, 0.1707, 0.0292, 0.1707, 0.0292, 0.1026, 0.9643, 0.1026, 0.9643, 0.1707, 0.9643, 0.1707, 0.9643, 0.1026, 0.9643, 0.1026, 0.0292, 0.1707, 0.9643, 0.1707, 0.9643, 0.1026, 0.0292, 0.1026, 0.0292, 0.1707, 0.0292, 0.1707, 0.0292, 0.1026, 0.0292, 0.1026, 0.9643, 0.1685, 0.9643, 0.1025, 0.0292, 0.1025, 0.0292, 0.1685, 0.9643, 0.1685, 0.0292, 0.1685, 0.0292, 0.1025, 0.9643, 0.1025, 0.9643, 0.1025, 0.0292, 0.1025, 0.0292, 0.1025, 0.9643, 0.1025, 0.9643, 0.1685, 0.9643, 0.1025, 0.9643, 0.1025, 0.9643, 0.1685, 0.0292, 0.1685, 0.9643, 0.1685, 0.9643, 0.1685, 0.0292, 0.1685, 0.0292, 0.1025, 0.0292, 0.1685, 0.0292, 0.1685, 0.0292, 0.1025, 0.9643, 0.1685, 0.9643, 0.1025, 0.0292, 0.1025, 0.0292, 0.1685, 0.9643, 0.1685, 0.0292, 0.1685, 0.0292, 0.1025, 0.9643, 0.1025, 0.9643, 0.1025, 0.0292, 0.1025, 0.0292, 0.1025, 0.9643, 0.1025, 0.9643, 0.1685, 0.9643, 0.1025, 0.9643, 0.1025, 0.9643, 0.1685, 0.0292, 0.1685, 0.9643, 0.1685, 0.9643, 0.1685, 0.0292, 0.1685, 0.0292, 0.1025, 0.0292, 0.1685, 0.0292, 0.1685, 0.0292, 0.1025, 1.0, 0.0, 1.0, 0.5, 0.5, 0.5, 0.5, 0.0, 0.5, 0.0, 0.5, 0.5, 0.0, 0.5, 0.0, 0.0, 0.5, 0.5, 0.5, 1.0, 0.0, 1.0, 0.0, 0.5, 0.0, 0.0, 0.5, 0.0, 0.5, 0.5, 0.0, 0.5, 0.5, 0.0, 1.0, 0.0, 1.0, 0.5, 0.5, 0.5, 0.5, 0.5, 1.0, 0.5, 1.0, 1.0, 0.5, 1.0, 0.0, 0.0, 0.5, 0.0, 0.5, 0.5, 0.0, 0.5, 0.5, 0.0, 1.0, 0.0, 1.0, 0.5, 0.5, 0.5, 0.0, 0.5, 0.5, 0.5, 0.5, 1.0, 0.0, 1.0, 0.5, 0.5, 1.0, 0.5, 1.0, 1.0, 0.5, 1.0, 0.0, 0.0, 0.5, 0.0, 0.5, 0.5, 0.0, 0.5, 0.5, 0.0, 1.0, 0.0, 1.0, 0.5, 0.5, 0.5, 0.0, 0.5, 0.5, 0.5, 0.5, 1.0, 0.0, 1.0, 0.5, 0.5, 1.0, 0.5, 1.0, 1.0, 0.5, 1.0, 0.0, 0.0, 0.5, 0.0, 0.5, 0.5, 0.0, 0.5, 0.0, 0.5, 0.5, 0.5, 0.5, 1.0, 0.0, 1.0, 0.5, 0.0, 1.0, 0.0, 1.0, 0.5, 0.5, 0.5, 0.5, 0.5, 1.0, 0.5, 1.0, 1.0, 0.5, 1.0, 1.0, 0.0, 1.0, 0.5, 0.5, 0.5, 0.5, 0.0, 0.5, 0.0, 0.5, 0.5, 0.0, 0.5, 0.0, 0.0, 0.5, 0.5, 0.5, 1.0, 0.0, 1.0, 0.0, 0.5, 0.0, 0.0, 0.5, 0.0, 0.5, 0.5, 0.0, 0.5, 0.5, 0.0, 1.0, 0.0, 1.0, 0.5, 0.5, 0.5, 0.5, 0.5, 1.0, 0.5, 1.0, 1.0, 0.5, 1.0, 0.0, 0.0, 0.5, 0.0, 0.5, 0.5, 0.0, 0.5, 0.5, 0.0, 1.0, 0.0, 1.0, 0.5, 0.5, 0.5, 0.0, 0.5, 0.5, 0.5, 0.5, 1.0, 0.0, 1.0, 0.5, 0.5, 1.0, 0.5, 1.0, 1.0, 0.5, 1.0, 0.0, 0.0, 0.5, 0.0, 0.5, 0.5, 0.0, 0.5, 0.5, 0.0, 1.0, 0.0, 1.0, 0.5, 0.5, 0.5, 0.0, 0.5, 0.5, 0.5, 0.5, 1.0, 0.0, 1.0, 0.5, 0.5, 1.0, 0.5, 1.0, 1.0, 0.5, 1.0, 0.0, 0.0, 0.5, 0.0, 0.5, 0.5, 0.0, 0.5, 0.0, 0.5, 0.5, 0.5, 0.5, 1.0, 0.0, 1.0, 0.5, 0.0, 1.0, 0.0, 1.0, 0.5, 0.5, 0.5, 0.5, 0.5, 1.0, 0.5, 1.0, 1.0, 0.5, 1.0, 1.0, 0.0, 1.0, 0.5, 0.5, 0.5, 0.5, 0.0, 0.5, 0.0, 0.5, 0.5, 0.0, 0.5, 0.0, 0.0, 0.5, 0.5, 0.5, 1.0, 0.0, 1.0, 0.0, 0.5, 0.0, 0.0, 0.5, 0.0, 0.5, 0.5, 0.0, 0.5, 0.5, 0.0, 1.0, 0.0, 1.0, 0.5, 0.5, 0.5, 0.5, 0.5, 1.0, 0.5, 1.0, 1.0, 0.5, 1.0, 0.0, 0.0, 0.5, 0.0, 0.5, 0.5, 0.0, 0.5, 0.5, 0.0, 1.0, 0.0, 1.0, 0.5, 0.5, 0.5, 0.0, 0.5, 0.5, 0.5, 0.5, 1.0, 0.0, 1.0, 0.5, 0.5, 1.0, 0.5, 1.0, 1.0, 0.5, 1.0, 0.0, 0.0, 0.5, 0.0, 0.5, 0.5, 0.0, 0.5, 0.5, 0.0, 1.0, 0.0, 1.0, 0.5, 0.5, 0.5, 0.0, 0.5, 0.5, 0.5, 0.5, 1.0, 0.0, 1.0, 0.5, 0.5, 1.0, 0.5, 1.0, 1.0, 0.5, 1.0, 0.0, 0.0, 0.5, 0.0, 0.5, 0.5, 0.0, 0.5, 0.0, 0.5, 0.5, 0.5, 0.5, 1.0, 0.0, 1.0, 0.5, 0.0, 1.0, 0.0, 1.0, 0.5, 0.5, 0.5, 0.5, 0.5, 1.0, 0.5, 1.0, 1.0, 0.5, 1.0, 1.0, 0.0, 1.0, 0.5, 0.5, 0.5, 0.5, 0.0, 0.5, 0.0, 0.5, 0.5, 0.0, 0.5, 0.0, 0.0, 0.5, 0.5, 0.5, 1.0, 0.0, 1.0, 0.0, 0.5, 0.0, 0.0, 0.5, 0.0, 0.5, 0.5, 0.0, 0.5, 0.5, 0.0, 1.0, 0.0, 1.0, 0.5, 0.5, 0.5, 0.5, 0.5, 1.0, 0.5, 1.0, 1.0, 0.5, 1.0, 0.0, 0.0, 0.5, 0.0, 0.5, 0.5, 0.0, 0.5, 0.5, 0.0, 1.0, 0.0, 1.0, 0.5, 0.5, 0.5, 0.0, 0.5, 0.5, 0.5, 0.5, 1.0, 0.0, 1.0, 0.5, 0.5, 1.0, 0.5, 1.0, 1.0, 0.5, 1.0, 0.0, 0.0, 0.5, 0.0, 0.5, 0.5, 0.0, 0.5, 0.5, 0.0, 1.0, 0.0, 1.0, 0.5, 0.5, 0.5, 0.0, 0.5, 0.5, 0.5, 0.5, 1.0, 0.0, 1.0, 0.5, 0.5, 1.0, 0.5, 1.0, 1.0, 0.5, 1.0, 0.0, 0.0, 0.5, 0.0, 0.5, 0.5, 0.0, 0.5, 0.0, 0.5, 0.5, 0.5, 0.5, 1.0, 0.0, 1.0, 0.5, 0.0, 1.0, 0.0, 1.0, 0.5, 0.5, 0.5, 0.5, 0.5, 1.0, 0.5, 1.0, 1.0, 0.5, 1.0, 1.0, 0.0, 1.0, 0.5, 0.5, 0.5, 0.5, 0.0, 0.5, 0.0, 0.5, 0.5, 0.0, 0.5, 0.0, 0.0, 0.5, 0.5, 0.5, 1.0, 0.0, 1.0, 0.0, 0.5, 0.0, 0.0, 0.5, 0.0, 0.5, 0.5, 0.0, 0.5, 0.5, 0.0, 1.0, 0.0, 1.0, 0.5, 0.5, 0.5, 0.5, 0.5, 1.0, 0.5, 1.0, 1.0, 0.5, 1.0, 0.0, 0.0, 0.5, 0.0, 0.5, 0.5, 0.0, 0.5, 0.5, 0.0, 1.0, 0.0, 1.0, 0.5, 0.5, 0.5, 0.0, 0.5, 0.5, 0.5, 0.5, 1.0, 0.0, 1.0, 0.5, 0.5, 1.0, 0.5, 1.0, 1.0, 0.5, 1.0, 0.0, 0.0, 0.5, 0.0, 0.5, 0.5, 0.0, 0.5, 0.5, 0.0, 1.0, 0.0, 1.0, 0.5, 0.5, 0.5, 0.0, 0.5, 0.5, 0.5, 0.5, 1.0, 0.0, 1.0, 0.5, 0.5, 1.0, 0.5, 1.0, 1.0, 0.5, 1.0, 0.0, 0.0, 0.5, 0.0, 0.5, 0.5, 0.0, 0.5, 0.0, 0.5, 0.5, 0.5, 0.5, 1.0, 0.0, 1.0, 0.5, 0.0, 1.0, 0.0, 1.0, 0.5, 0.5, 0.5, 0.5, 0.5, 1.0, 0.5, 1.0, 1.0, 0.5, 1.0, 1.0, 0.0, 1.0, 0.5, 0.5, 0.5, 0.5, 0.0, 0.5, 0.0, 0.5, 0.5, 0.0, 0.5, 0.0, 0.0, 0.5, 0.5, 0.5, 1.0, 0.0, 1.0, 0.0, 0.5, 0.0, 0.0, 0.5, 0.0, 0.5, 0.5, 0.0, 0.5, 0.5, 0.0, 1.0, 0.0, 1.0, 0.5, 0.5, 0.5, 0.5, 0.5, 1.0, 0.5, 1.0, 1.0, 0.5, 1.0, 0.0, 0.0, 0.5, 0.0, 0.5, 0.5, 0.0, 0.5, 0.5, 0.0, 1.0, 0.0, 1.0, 0.5, 0.5, 0.5, 0.0, 0.5, 0.5, 0.5, 0.5, 1.0, 0.0, 1.0, 0.5, 0.5, 1.0, 0.5, 1.0, 1.0, 0.5, 1.0, 0.0, 0.0, 0.5, 0.0, 0.5, 0.5, 0.0, 0.5, 0.5, 0.0, 1.0, 0.0, 1.0, 0.5, 0.5, 0.5, 0.0, 0.5, 0.5, 0.5, 0.5, 1.0, 0.0, 1.0, 0.5, 0.5, 1.0, 0.5, 1.0, 1.0, 0.5, 1.0, 0.0, 0.0, 0.5, 0.0, 0.5, 0.5, 0.0, 0.5, 0.0, 0.5, 0.5, 0.5, 0.5, 1.0, 0.0, 1.0, 0.5, 0.0, 1.0, 0.0, 1.0, 0.5, 0.5, 0.5, 0.5, 0.5, 1.0, 0.5, 1.0, 1.0, 0.5, 1.0, 1.0, 0.0, 1.0, 0.5, 0.5, 0.5, 0.5, 0.0, 0.5, 0.0, 0.5, 0.5, 0.0, 0.5, 0.0, 0.0, 0.5, 0.5, 0.5, 1.0, 0.0, 1.0, 0.0, 0.5, 0.0, 0.0, 0.5, 0.0, 0.5, 0.5, 0.0, 0.5, 0.5, 0.0, 1.0, 0.0, 1.0, 0.5, 0.5, 0.5, 0.5, 0.5, 1.0, 0.5, 1.0, 1.0, 0.5, 1.0, 0.0, 0.0, 0.5, 0.0, 0.5, 0.5, 0.0, 0.5, 0.5, 0.0, 1.0, 0.0, 1.0, 0.5, 0.5, 0.5, 0.0, 0.5, 0.5, 0.5, 0.5, 1.0, 0.0, 1.0, 0.5, 0.5, 1.0, 0.5, 1.0, 1.0, 0.5, 1.0, 0.0, 0.0, 0.5, 0.0, 0.5, 0.5, 0.0, 0.5, 0.5, 0.0, 1.0, 0.0, 1.0, 0.5, 0.5, 0.5, 0.0, 0.5, 0.5, 0.5, 0.5, 1.0, 0.0, 1.0, 0.5, 0.5, 1.0, 0.5, 1.0, 1.0, 0.5, 1.0, 0.0, 0.0, 0.5, 0.0, 0.5, 0.5, 0.0, 0.5, 0.0, 0.5, 0.5, 0.5, 0.5, 1.0, 0.0, 1.0, 0.5, 0.0, 1.0, 0.0, 1.0, 0.5, 0.5, 0.5, 0.5, 0.5, 1.0, 0.5, 1.0, 1.0, 0.5, 1.0, 1.0, 0.0, 1.0, 0.5, 0.5, 0.5, 0.5, 0.0, 0.5, 0.0, 0.5, 0.5, 0.0, 0.5, 0.0, 0.0, 0.5, 0.5, 0.5, 1.0, 0.0, 1.0, 0.0, 0.5, 0.0, 0.0, 0.5, 0.0, 0.5, 0.5, 0.0, 0.5, 0.5, 0.0, 1.0, 0.0, 1.0, 0.5, 0.5, 0.5, 0.5, 0.5, 1.0, 0.5, 1.0, 1.0, 0.5, 1.0, 0.0, 0.0, 0.5, 0.0, 0.5, 0.5, 0.0, 0.5, 0.5, 0.0, 1.0, 0.0, 1.0, 0.5, 0.5, 0.5, 0.0, 0.5, 0.5, 0.5, 0.5, 1.0, 0.0, 1.0, 0.5, 0.5, 1.0, 0.5, 1.0, 1.0, 0.5, 1.0, 0.0, 0.0, 0.5, 0.0, 0.5, 0.5, 0.0, 0.5, 0.5, 0.0, 1.0, 0.0, 1.0, 0.5, 0.5, 0.5, 0.0, 0.5, 0.5, 0.5, 0.5, 1.0, 0.0, 1.0, 0.5, 0.5, 1.0, 0.5, 1.0, 1.0, 0.5, 1.0, 0.0, 0.0, 0.5, 0.0, 0.5, 0.5, 0.0, 0.5, 0.0, 0.5, 0.5, 0.5, 0.5, 1.0, 0.0, 1.0, 0.5, 0.0, 1.0, 0.0, 1.0, 0.5, 0.5, 0.5, 0.5, 0.5, 1.0, 0.5, 1.0, 1.0, 0.5, 1.0, 1.0, 0.0, 1.0, 0.5, 0.5, 0.5, 0.5, 0.0, 0.5, 0.0, 0.5, 0.5, 0.0, 0.5, 0.0, 0.0, 0.5, 0.5, 0.5, 1.0, 0.0, 1.0, 0.0, 0.5, 0.0, 0.0, 0.5, 0.0, 0.5, 0.5, 0.0, 0.5, 0.5, 0.0, 1.0, 0.0, 1.0, 0.5, 0.5, 0.5, 0.5, 0.5, 1.0, 0.5, 1.0, 1.0, 0.5, 1.0, 0.0, 0.0, 0.5, 0.0, 0.5, 0.5, 0.0, 0.5, 0.5, 0.0, 1.0, 0.0, 1.0, 0.5, 0.5, 0.5, 0.0, 0.5, 0.5, 0.5, 0.5, 1.0, 0.0, 1.0, 0.5, 0.5, 1.0, 0.5, 1.0, 1.0, 0.5, 1.0, 0.0, 0.0, 0.5, 0.0, 0.5, 0.5, 0.0, 0.5, 0.5, 0.0, 1.0, 0.0, 1.0, 0.5, 0.5, 0.5, 0.0, 0.5, 0.5, 0.5, 0.5, 1.0, 0.0, 1.0, 0.5, 0.5, 1.0, 0.5, 1.0, 1.0, 0.5, 1.0, 0.0, 0.0, 0.5, 0.0, 0.5, 0.5, 0.0, 0.5, 0.0, 0.5, 0.5, 0.5, 0.5, 1.0, 0.0, 1.0, 0.5, 0.0, 1.0, 0.0, 1.0, 0.5, 0.5, 0.5, 0.5, 0.5, 1.0, 0.5, 1.0, 1.0, 0.5, 1.0, 1.0, 0.0, 1.0, 0.5, 0.5, 0.5, 0.5, 0.0, 0.5, 0.0, 0.5, 0.5, 0.0, 0.5, 0.0, 0.0, 0.5, 0.5, 0.5, 1.0, 0.0, 1.0, 0.0, 0.5, 0.0, 0.0, 0.5, 0.0, 0.5, 0.5, 0.0, 0.5, 0.5, 0.0, 1.0, 0.0, 1.0, 0.5, 0.5, 0.5, 0.5, 0.5, 1.0, 0.5, 1.0, 1.0, 0.5, 1.0, 0.0, 0.0, 0.5, 0.0, 0.5, 0.5, 0.0, 0.5, 0.5, 0.0, 1.0, 0.0, 1.0, 0.5, 0.5, 0.5, 0.0, 0.5, 0.5, 0.5, 0.5, 1.0, 0.0, 1.0, 0.5, 0.5, 1.0, 0.5, 1.0, 1.0, 0.5, 1.0, 0.0, 0.0, 0.5, 0.0, 0.5, 0.5, 0.0, 0.5, 0.5, 0.0, 1.0, 0.0, 1.0, 0.5, 0.5, 0.5, 0.0, 0.5, 0.5, 0.5, 0.5, 1.0, 0.0, 1.0, 0.5, 0.5, 1.0, 0.5, 1.0, 1.0, 0.5, 1.0, 0.0, 0.0, 0.5, 0.0, 0.5, 0.5, 0.0, 0.5, 0.0, 0.5, 0.5, 0.5, 0.5, 1.0, 0.0, 1.0, 0.5, 0.0, 1.0, 0.0, 1.0, 0.5, 0.5, 0.5, 0.5, 0.5, 1.0, 0.5, 1.0, 1.0, 0.5, 1.0, 1.0, 0.0, 1.0, 0.5, 0.5, 0.5, 0.5, 0.0, 0.5, 0.0, 0.5, 0.5, 0.0, 0.5, 0.0, 0.0, 0.5, 0.5, 0.5, 1.0, 0.0, 1.0, 0.0, 0.5, 0.0, 0.0, 0.5, 0.0, 0.5, 0.5, 0.0, 0.5, 0.5, 0.0, 1.0, 0.0, 1.0, 0.5, 0.5, 0.5, 0.5, 0.5, 1.0, 0.5, 1.0, 1.0, 0.5, 1.0, 0.0, 0.0, 0.5, 0.0, 0.5, 0.5, 0.0, 0.5, 0.5, 0.0, 1.0, 0.0, 1.0, 0.5, 0.5, 0.5, 0.0, 0.5, 0.5, 0.5, 0.5, 1.0, 0.0, 1.0, 0.5, 0.5, 1.0, 0.5, 1.0, 1.0, 0.5, 1.0, 0.0, 0.0, 0.5, 0.0, 0.5, 0.5, 0.0, 0.5, 0.5, 0.0, 1.0, 0.0, 1.0, 0.5, 0.5, 0.5, 0.0, 0.5, 0.5, 0.5, 0.5, 1.0, 0.0, 1.0, 0.5, 0.5, 1.0, 0.5, 1.0, 1.0, 0.5, 1.0, 0.0, 0.0, 0.5, 0.0, 0.5, 0.5, 0.0, 0.5, 0.0, 0.5, 0.5, 0.5, 0.5, 1.0, 0.0, 1.0, 0.5, 0.0, 1.0, 0.0, 1.0, 0.5, 0.5, 0.5, 0.5, 0.5, 1.0, 0.5, 1.0, 1.0, 0.5, 1.0, 1.0, 0.0, 1.0, 0.5, 0.5, 0.5, 0.5, 0.0, 0.5, 0.0, 0.5, 0.5, 0.0, 0.5, 0.0, 0.0, 0.5, 0.5, 0.5, 1.0, 0.0, 1.0, 0.0, 0.5, 0.0, 0.0, 0.5, 0.0, 0.5, 0.5, 0.0, 0.5, 0.5, 0.0, 1.0, 0.0, 1.0, 0.5, 0.5, 0.5, 0.5, 0.5, 1.0, 0.5, 1.0, 1.0, 0.5, 1.0, 0.0, 0.0, 0.5, 0.0, 0.5, 0.5, 0.0, 0.5, 0.5, 0.0, 1.0, 0.0, 1.0, 0.5, 0.5, 0.5, 0.0, 0.5, 0.5, 0.5, 0.5, 1.0, 0.0, 1.0, 0.5, 0.5, 1.0, 0.5, 1.0, 1.0, 0.5, 1.0, 0.0, 0.0, 0.5, 0.0, 0.5, 0.5, 0.0, 0.5, 0.5, 0.0, 1.0, 0.0, 1.0, 0.5, 0.5, 0.5, 0.0, 0.5, 0.5, 0.5, 0.5, 1.0, 0.0, 1.0, 0.5, 0.5, 1.0, 0.5, 1.0, 1.0, 0.5, 1.0, 0.0, 0.0, 0.5, 0.0, 0.5, 0.5, 0.0, 0.5, 0.0, 0.5, 0.5, 0.5, 0.5, 1.0, 0.0, 1.0, 0.5, 0.0, 1.0, 0.0, 1.0, 0.5, 0.5, 0.5, 0.5, 0.5, 1.0, 0.5, 1.0, 1.0, 0.5, 1.0, 0.0234, 0.1719, 0.0234, 0.1055, 0.9727, 0.1055, 0.9727, 0.1719, 0.9767, 0.1707, 0.0416, 0.1707, 0.0416, 0.1707, 0.9767, 0.1707, 0.9767, 0.1707, 0.0416, 0.1707, 0.0416, 0.0969, 0.9767, 0.0969, 0.9767, 0.1707, 0.9767, 0.1707, 0.9767, 0.0969, 0.9767, 0.0969, 0.0416, 0.1707, 0.9767, 0.1707, 0.9767, 0.0969, 0.0416, 0.0969, 0.0416, 0.1707, 0.0416, 0.1707, 0.0416, 0.0969, 0.0416, 0.0969, 0.0234, 0.1719, 0.0234, 0.1055, 0.9727, 0.1055, 0.9727, 0.1719, 0.9767, 0.1707, 0.0416, 0.1707, 0.0416, 0.1707, 0.9767, 0.1707, 0.9767, 0.1707, 0.0416, 0.1707, 0.0416, 0.0969, 0.9767, 0.0969, 0.9767, 0.1707, 0.9767, 0.1707, 0.9767, 0.0969, 0.9767, 0.0969, 0.0416, 0.1707, 0.9767, 0.1707, 0.9767, 0.0969, 0.0416, 0.0969, 0.0416, 0.1707, 0.0416, 0.1707, 0.0416, 0.0969, 0.0416, 0.0969])
me_crate.materials.append(mat_material_001)
me_crate.materials.append(mat_01___default)
me_crate.materials.append(mat_02___default)
me_crate.use_remesh_preserve_volume = False
me_crate.use_remesh_preserve_attributes = False
me_crate.use_mirror_vertex_groups = False
me_crate.update()

# ---- objects
ob_crate = bpy.data.objects.new('crate', me_crate)
ob_lamp = bpy.data.objects.new('Lamp', light_spot)
ob_camera = bpy.data.objects.new('Camera', cam_camera)

# ---- transforms, parenting, visibility, modifiers, constraints
ob_crate.location = (0.0, 0.0, 0.0)
ob_crate.scale = (0.0361, 0.0354, 0.03655)
ob_crate.lock_rotations_4d = False
ob_crate.empty_display_type = 'ARROWS'
ob_crate.lineart.crease_threshold = 0.0
ob_lamp.location = (4.076, 1.005, 5.904)
ob_lamp.rotation_euler = (0.6503, 0.05522, 1.866)
ob_lamp.lock_rotations_4d = False
ob_lamp.empty_display_type = 'ARROWS'
ob_lamp.color = (0.0, 0.0, 0.0, 0.0)
ob_lamp.lineart.crease_threshold = 0.0
ob_camera.location = (7.481, -6.508, 5.344)
ob_camera.rotation_euler = (1.109, 0.01082, 0.8149)
ob_camera.lock_rotations_4d = False
ob_camera.empty_display_type = 'ARROWS'
ob_camera.color = (0.0, 0.0, 0.0, 0.0)
ob_camera.display_type = 'WIRE'
ob_camera.lineart.crease_threshold = 0.0

# ---- collection membership
col_collection_1.objects.link(ob_crate)
col_collection_1.objects.link(ob_lamp)
col_collection_1.objects.link(ob_camera)

# ---- scene / render settings (as saved in the file)
scene.camera = ob_camera
scene.frame_start = 1; scene.frame_end = 250; scene.frame_set(1)
scene.render.engine = 'BLENDER_EEVEE_NEXT'
scene.render.image_settings.file_format = 'JPEG'
scene.render.image_settings.color_mode = 'RGB'
scene.render.image_settings.compression = 90
scene.render.resolution_x = 800
scene.render.resolution_y = 600
scene.render.pixel_aspect_x = 100.0
scene.render.pixel_aspect_y = 100.0
scene.render.fps = 25
scene.render.dither_intensity = 0.0
scene.render.use_compositing = False
scene.render.use_sequencer = False
scene.render.bake_margin = 2
scene.render.bake_bias = 0.0
scene.render.use_stamp_time = False
scene.render.use_stamp_date = False
scene.render.use_stamp_frame = False
scene.render.use_stamp_camera = False
scene.render.use_stamp_scene = False
scene.render.use_stamp_filename = False
scene.render.use_stamp_render_time = False
scene.render.stamp_font_size = 0
scene.cycles.use_denoising = False
scene.cycles.samples = 10
scene.cycles.sampling_pattern = 'TABULATED_SOBOL'
scene.cycles.light_sampling_threshold = 0.0
scene.cycles.use_adaptive_sampling = False
scene.cycles.use_light_tree = False
scene.cycles.blur_glossy = 0.0
scene.cycles.volume_bounces = 1
scene.cycles.pixel_filter_type = 'GAUSSIAN'
scene.cycles.sample_clamp_indirect = 0.0
scene.view_settings.view_transform = 'Raw'
bpy.context.view_layer.update()
